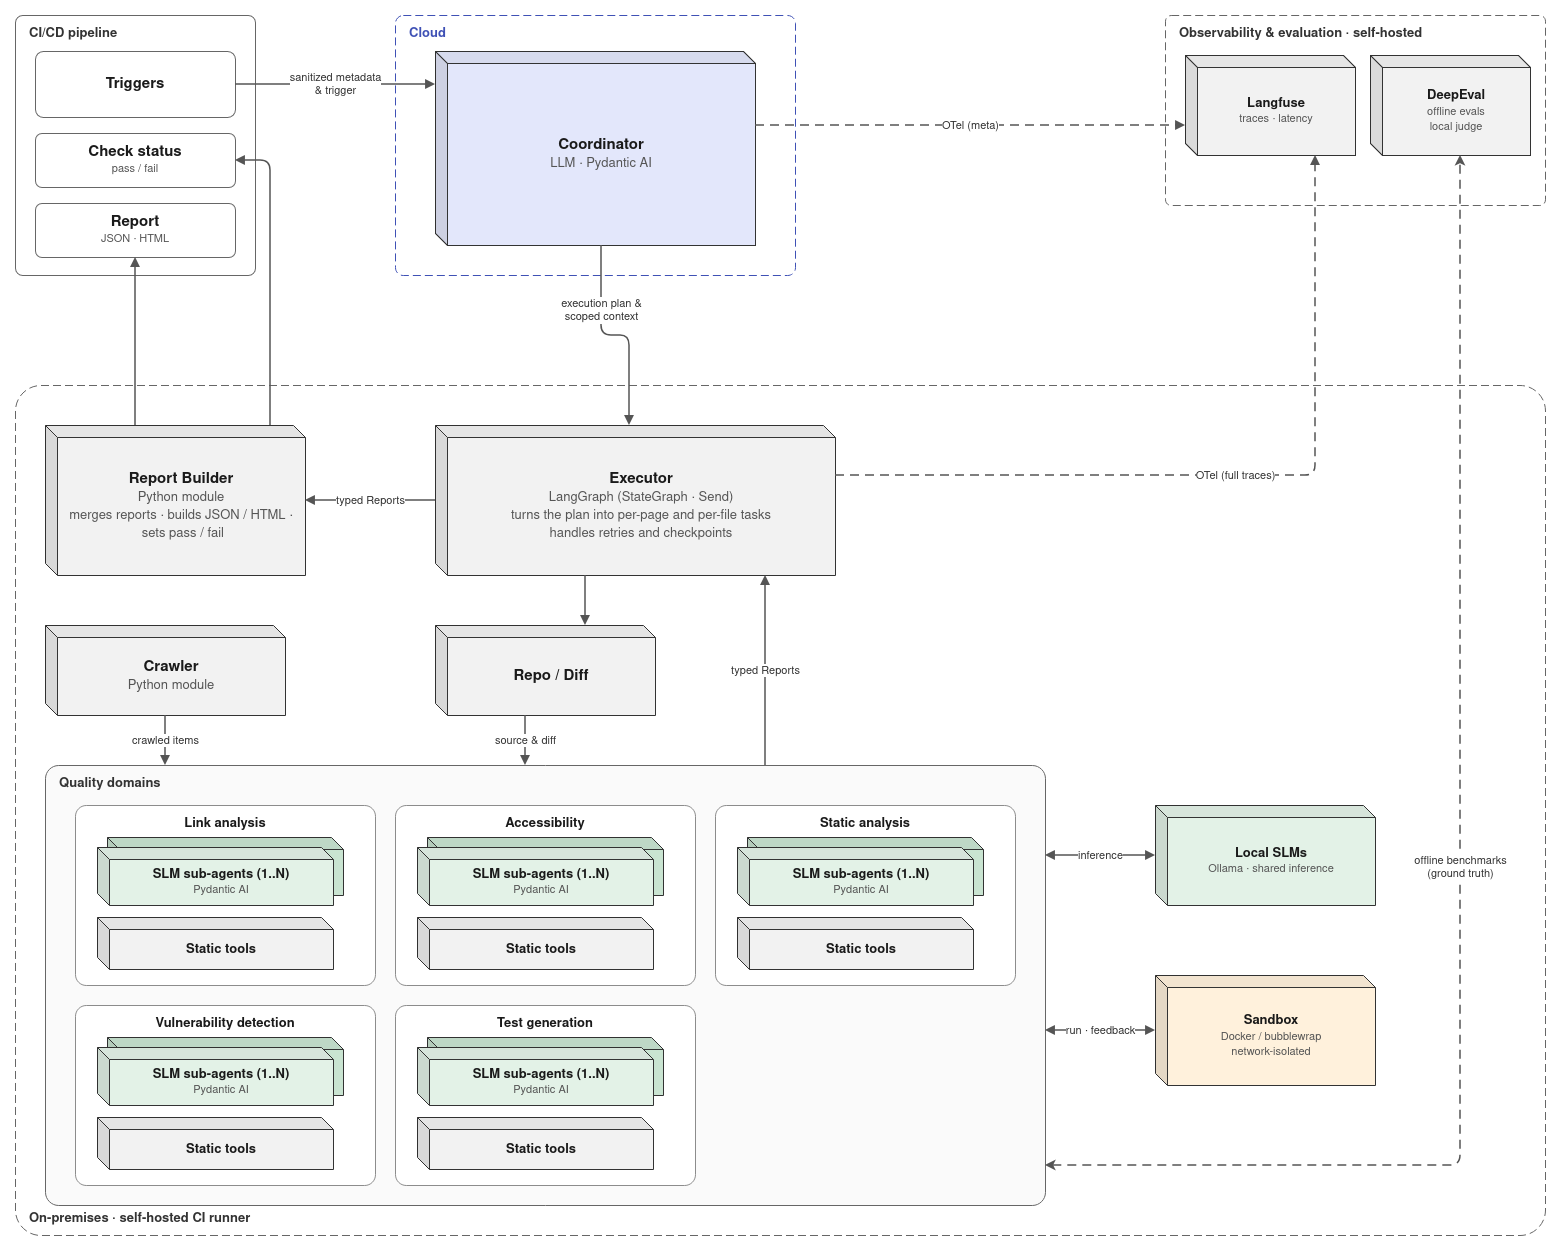

The diagram above was exported from draw.io. Its source (the exported page's mxGraphModel, read from the mxfile embedded in the PNG):
<mxGraphModel dx="1880" dy="980" grid="1" gridSize="10" guides="1" tooltips="1" connect="1" arrows="1" fold="1" page="1" pageScale="1" pageWidth="1600" pageHeight="1290" math="0" shadow="0">
  <root>
    <mxCell id="0" />
    <mxCell id="1" parent="0" />
    <mxCell id="ci" parent="1" style="rounded=1;whiteSpace=wrap;html=1;arcSize=3;fillColor=#FFFFFF;strokeColor=#666666;container=1;collapsible=0;verticalAlign=top;align=left;spacingLeft=12;spacingTop=4;spacingBottom=6;fontStyle=1;fontSize=13;fontColor=#333333;" value="CI/CD pipeline" vertex="1">
      <mxGeometry height="260" width="240" x="30" y="40" as="geometry" />
    </mxCell>
    <mxCell id="triggers" parent="ci" style="rounded=1;whiteSpace=wrap;html=1;arcSize=12;fillColor=#FFFFFF;strokeColor=#666666;fontSize=12;fontColor=#1A1A1A;" value="&lt;b&gt;&lt;font style=&quot;font-size: 15px;&quot;&gt;Triggers&lt;/font&gt;&lt;/b&gt;" vertex="1">
      <mxGeometry height="66" width="200" x="20" y="36" as="geometry" />
    </mxCell>
    <mxCell id="status" parent="ci" style="rounded=1;whiteSpace=wrap;html=1;arcSize=12;fillColor=#FFFFFF;strokeColor=#666666;fontSize=12;fontColor=#1A1A1A;" value="&lt;font style=&quot;font-size: 15px;&quot;&gt;&lt;b&gt;Check status&lt;/b&gt;&lt;/font&gt;&lt;br&gt;&lt;font style=&quot;font-size: 11px;&quot; color=&quot;#555555&quot;&gt;pass / fail&lt;/font&gt;" vertex="1">
      <mxGeometry height="54" width="200" x="20" y="118" as="geometry" />
    </mxCell>
    <mxCell id="report" parent="ci" style="rounded=1;whiteSpace=wrap;html=1;arcSize=12;fillColor=#FFFFFF;strokeColor=#666666;fontSize=12;fontColor=#1A1A1A;" value="&lt;b&gt;&lt;font style=&quot;font-size: 15px;&quot;&gt;Report&lt;/font&gt;&lt;/b&gt;&lt;br&gt;&lt;font style=&quot;font-size: 11px;&quot; color=&quot;#555555&quot;&gt;JSON · HTML&lt;/font&gt;" vertex="1">
      <mxGeometry height="54" width="200" x="20" y="188" as="geometry" />
    </mxCell>
    <mxCell id="cloud" parent="1" style="rounded=1;whiteSpace=wrap;html=1;arcSize=3;fillColor=#FFFFFF;strokeColor=#3F51B5;dashed=1;dashPattern=8 4;container=1;collapsible=0;verticalAlign=top;align=left;spacingLeft=12;spacingTop=4;spacingBottom=6;fontStyle=1;fontSize=13;fontColor=#3F51B5;" value="Cloud" vertex="1">
      <mxGeometry height="260" width="400" x="410" y="40" as="geometry" />
    </mxCell>
    <mxCell id="coord" parent="cloud" style="shape=cube;whiteSpace=wrap;html=1;boundedLbl=1;backgroundOutline=1;darkOpacity=0.05;darkOpacity2=0.1;size=12;fillColor=#E3E7FB;strokeColor=#333333;fontSize=15;fontColor=#1A1A1A;" value="&lt;b&gt;Coordinator&lt;/b&gt;&lt;br&gt;&lt;font style=&quot;font-size: 13px;&quot; color=&quot;#555555&quot;&gt;LLM · Pydantic AI&lt;/font&gt;" vertex="1">
      <mxGeometry height="194" width="320" x="40" y="36" as="geometry" />
    </mxCell>
    <mxCell id="obs" parent="1" style="rounded=1;whiteSpace=wrap;html=1;arcSize=3;fillColor=#FFFFFF;strokeColor=#666666;dashed=1;dashPattern=8 4;container=1;collapsible=0;verticalAlign=top;align=left;spacingLeft=12;spacingTop=4;spacingBottom=6;fontStyle=1;fontSize=13;fontColor=#333333;" value="Observability &amp;amp; evaluation · self-hosted" vertex="1">
      <mxGeometry height="190" width="380" x="1180" y="40" as="geometry" />
    </mxCell>
    <mxCell id="langfuse" parent="obs" style="shape=cube;whiteSpace=wrap;html=1;boundedLbl=1;backgroundOutline=1;darkOpacity=0.05;darkOpacity2=0.1;size=12;fillColor=#F2F2F2;strokeColor=#333333;fontSize=13;fontColor=#1A1A1A;" value="&lt;b&gt;Langfuse&lt;/b&gt;&lt;br&gt;&lt;font style=&quot;font-size: 11px;&quot; color=&quot;#555555&quot;&gt;traces · latency&lt;/font&gt;" vertex="1">
      <mxGeometry height="100" width="170" x="20" y="40" as="geometry" />
    </mxCell>
    <mxCell id="deepeval" parent="obs" style="shape=cube;whiteSpace=wrap;html=1;boundedLbl=1;backgroundOutline=1;darkOpacity=0.05;darkOpacity2=0.1;size=12;fillColor=#F2F2F2;strokeColor=#333333;fontSize=13;fontColor=#1A1A1A;" value="&lt;b&gt;DeepEval&lt;/b&gt;&lt;br&gt;&lt;font style=&quot;font-size: 11px;&quot; color=&quot;#555555&quot;&gt;offline evals&lt;br&gt;local judge&lt;/font&gt;" vertex="1">
      <mxGeometry height="100" width="160" x="205" y="40" as="geometry" />
    </mxCell>
    <mxCell id="runner" parent="1" style="rounded=1;whiteSpace=wrap;html=1;arcSize=3;fillColor=#FFFFFF;strokeColor=#666666;dashed=1;dashPattern=8 4;container=1;collapsible=0;verticalAlign=bottom;align=left;spacingLeft=12;spacingTop=4;spacingBottom=6;fontStyle=1;fontSize=13;fontColor=#333333;" value="On-premises · self-hosted CI runner" vertex="1">
      <mxGeometry height="850" width="1530" x="30" y="410" as="geometry" />
    </mxCell>
    <mxCell id="builder" parent="runner" style="shape=cube;whiteSpace=wrap;html=1;boundedLbl=1;backgroundOutline=1;darkOpacity=0.05;darkOpacity2=0.1;size=12;fillColor=#F2F2F2;strokeColor=#333333;fontSize=15;fontColor=#1A1A1A;" value="&lt;b&gt;Report Builder&lt;/b&gt;&lt;br&gt;&lt;font style=&quot;font-size: 13px;&quot; color=&quot;#555555&quot;&gt;Python module&lt;br&gt;&lt;/font&gt;&lt;div&gt;&lt;font style=&quot;font-size: 13px;&quot; color=&quot;#555555&quot;&gt;merges reports&amp;nbsp;&lt;/font&gt;&lt;font style=&quot;font-size: 13px;&quot; color=&quot;#555555&quot;&gt;·&amp;nbsp;&lt;/font&gt;&lt;font style=&quot;font-size: 13px;&quot; color=&quot;#555555&quot;&gt;builds JSON / HTML ·&lt;/font&gt;&lt;/div&gt;&lt;div&gt;&lt;font style=&quot;font-size: 13px;&quot; color=&quot;#555555&quot;&gt;&amp;nbsp;sets pass / fail&lt;/font&gt;&lt;/div&gt;" vertex="1">
      <mxGeometry height="150" width="260" x="30" y="40" as="geometry" />
    </mxCell>
    <mxCell id="executor" parent="runner" style="shape=cube;whiteSpace=wrap;html=1;boundedLbl=1;backgroundOutline=1;darkOpacity=0.05;darkOpacity2=0.1;size=12;fillColor=#F2F2F2;strokeColor=#333333;fontSize=15;fontColor=#1A1A1A;" value="&lt;b&gt;Executor&lt;/b&gt;&lt;br&gt;&lt;font style=&quot;font-size: 13px;&quot; color=&quot;#555555&quot;&gt;LangGraph (StateGraph · Send)&lt;br&gt;turns the plan into per-page and per-file tasks&lt;br&gt;handles retries and checkpoints&lt;/font&gt;" vertex="1">
      <mxGeometry height="150" width="400" x="420" y="40" as="geometry" />
    </mxCell>
    <mxCell id="crawler" parent="runner" style="shape=cube;whiteSpace=wrap;html=1;boundedLbl=1;backgroundOutline=1;darkOpacity=0.05;darkOpacity2=0.1;size=12;fillColor=#F2F2F2;strokeColor=#333333;fontSize=15;fontColor=#1A1A1A;" value="&lt;b&gt;Crawler&lt;/b&gt;&lt;br&gt;&lt;font style=&quot;font-size: 13px;&quot; color=&quot;#555555&quot;&gt;Python module&lt;/font&gt;" vertex="1">
      <mxGeometry height="90" width="240" x="30" y="240" as="geometry" />
    </mxCell>
    <mxCell id="repo" parent="runner" style="shape=cube;whiteSpace=wrap;html=1;boundedLbl=1;backgroundOutline=1;darkOpacity=0.05;darkOpacity2=0.1;size=12;fillColor=#F2F2F2;strokeColor=#333333;fontSize=15;fontColor=#1A1A1A;" value="&lt;b&gt;Repo / Diff&lt;/b&gt;" vertex="1">
      <mxGeometry height="90" width="220" x="420" y="240" as="geometry" />
    </mxCell>
    <mxCell id="slms" parent="runner" style="shape=cube;whiteSpace=wrap;html=1;boundedLbl=1;backgroundOutline=1;darkOpacity=0.05;darkOpacity2=0.1;size=12;fillColor=#E3F2E7;strokeColor=#333333;fontSize=13;fontColor=#1A1A1A;" value="&lt;b&gt;Local SLMs&lt;/b&gt;&lt;br&gt;&lt;font style=&quot;font-size: 11px;&quot; color=&quot;#555555&quot;&gt;Ollama · shared inference&lt;/font&gt;" vertex="1">
      <mxGeometry height="100" width="220" x="1140" y="420" as="geometry" />
    </mxCell>
    <mxCell id="sandbox" parent="runner" style="shape=cube;whiteSpace=wrap;html=1;boundedLbl=1;backgroundOutline=1;darkOpacity=0.05;darkOpacity2=0.1;size=12;fillColor=#FFF1DC;strokeColor=#333333;fontSize=13;fontColor=#1A1A1A;" value="&lt;b&gt;Sandbox&lt;/b&gt;&lt;br&gt;&lt;font style=&quot;font-size: 11px;&quot; color=&quot;#555555&quot;&gt;Docker / bubblewrap&lt;br&gt;network-isolated&lt;/font&gt;" vertex="1">
      <mxGeometry height="110" width="220" x="1140" y="590" as="geometry" />
    </mxCell>
    <mxCell id="domains" parent="runner" style="rounded=1;whiteSpace=wrap;html=1;arcSize=3;fillColor=#FAFAFA;strokeColor=#666666;container=1;collapsible=0;verticalAlign=top;align=left;spacingLeft=12;spacingTop=4;spacingBottom=6;fontStyle=1;fontSize=13;fontColor=#333333;" value="Quality domains" vertex="1">
      <mxGeometry height="440" width="1000" x="30" y="380" as="geometry" />
    </mxCell>
    <mxCell id="d0" parent="domains" style="rounded=1;whiteSpace=wrap;html=1;arcSize=6;fillColor=#FFFFFF;strokeColor=#8C8C8C;container=1;collapsible=0;verticalAlign=top;fontStyle=1;fontSize=13;spacingTop=4;fontColor=#1A1A1A;" value="Link analysis" vertex="1">
      <mxGeometry height="180" width="300" x="30" y="40" as="geometry" />
    </mxCell>
    <mxCell id="d0w2" parent="d0" style="shape=cube;whiteSpace=wrap;html=1;boundedLbl=1;backgroundOutline=1;darkOpacity=0.05;darkOpacity2=0.1;size=12;fillColor=#C9E4D1;strokeColor=#333333;fontSize=13;fontColor=#1A1A1A;" value="" vertex="1">
      <mxGeometry height="58" width="236" x="32" y="32" as="geometry" />
    </mxCell>
    <mxCell id="d0w1" parent="d0" style="shape=cube;whiteSpace=wrap;html=1;boundedLbl=1;backgroundOutline=1;darkOpacity=0.05;darkOpacity2=0.1;size=12;fillColor=#E3F2E7;strokeColor=#333333;fontSize=13;fontColor=#1A1A1A;" value="&lt;b&gt;SLM sub-agents (1..N)&lt;/b&gt;&lt;br&gt;&lt;font style=&quot;font-size: 11px;&quot; color=&quot;#555555&quot;&gt;Pydantic AI&lt;/font&gt;" vertex="1">
      <mxGeometry height="58" width="236" x="22" y="42" as="geometry" />
    </mxCell>
    <mxCell id="d0t" parent="d0" style="shape=cube;whiteSpace=wrap;html=1;boundedLbl=1;backgroundOutline=1;darkOpacity=0.05;darkOpacity2=0.1;size=12;fillColor=#F2F2F2;strokeColor=#333333;fontSize=13;fontColor=#1A1A1A;" value="&lt;b&gt;Static tools&lt;/b&gt;" vertex="1">
      <mxGeometry height="52" width="236" x="22" y="112" as="geometry" />
    </mxCell>
    <mxCell id="d1" parent="domains" style="rounded=1;whiteSpace=wrap;html=1;arcSize=6;fillColor=#FFFFFF;strokeColor=#8C8C8C;container=1;collapsible=0;verticalAlign=top;fontStyle=1;fontSize=13;spacingTop=4;fontColor=#1A1A1A;" value="Accessibility" vertex="1">
      <mxGeometry height="180" width="300" x="350" y="40" as="geometry" />
    </mxCell>
    <mxCell id="d1w2" parent="d1" style="shape=cube;whiteSpace=wrap;html=1;boundedLbl=1;backgroundOutline=1;darkOpacity=0.05;darkOpacity2=0.1;size=12;fillColor=#C9E4D1;strokeColor=#333333;fontSize=13;fontColor=#1A1A1A;" value="" vertex="1">
      <mxGeometry height="58" width="236" x="32" y="32" as="geometry" />
    </mxCell>
    <mxCell id="d1w1" parent="d1" style="shape=cube;whiteSpace=wrap;html=1;boundedLbl=1;backgroundOutline=1;darkOpacity=0.05;darkOpacity2=0.1;size=12;fillColor=#E3F2E7;strokeColor=#333333;fontSize=13;fontColor=#1A1A1A;" value="&lt;b&gt;SLM sub-agents (1..N)&lt;/b&gt;&lt;br&gt;&lt;font style=&quot;font-size: 11px;&quot; color=&quot;#555555&quot;&gt;Pydantic AI&lt;/font&gt;" vertex="1">
      <mxGeometry height="58" width="236" x="22" y="42" as="geometry" />
    </mxCell>
    <mxCell id="d1t" parent="d1" style="shape=cube;whiteSpace=wrap;html=1;boundedLbl=1;backgroundOutline=1;darkOpacity=0.05;darkOpacity2=0.1;size=12;fillColor=#F2F2F2;strokeColor=#333333;fontSize=13;fontColor=#1A1A1A;" value="&lt;b&gt;Static tools&lt;/b&gt;" vertex="1">
      <mxGeometry height="52" width="236" x="22" y="112" as="geometry" />
    </mxCell>
    <mxCell id="d2" parent="domains" style="rounded=1;whiteSpace=wrap;html=1;arcSize=6;fillColor=#FFFFFF;strokeColor=#8C8C8C;container=1;collapsible=0;verticalAlign=top;fontStyle=1;fontSize=13;spacingTop=4;fontColor=#1A1A1A;" value="Static analysis" vertex="1">
      <mxGeometry height="180" width="300" x="670" y="40" as="geometry" />
    </mxCell>
    <mxCell id="d2w2" parent="d2" style="shape=cube;whiteSpace=wrap;html=1;boundedLbl=1;backgroundOutline=1;darkOpacity=0.05;darkOpacity2=0.1;size=12;fillColor=#C9E4D1;strokeColor=#333333;fontSize=13;fontColor=#1A1A1A;" value="" vertex="1">
      <mxGeometry height="58" width="236" x="32" y="32" as="geometry" />
    </mxCell>
    <mxCell id="d2w1" parent="d2" style="shape=cube;whiteSpace=wrap;html=1;boundedLbl=1;backgroundOutline=1;darkOpacity=0.05;darkOpacity2=0.1;size=12;fillColor=#E3F2E7;strokeColor=#333333;fontSize=13;fontColor=#1A1A1A;" value="&lt;b&gt;SLM sub-agents (1..N)&lt;/b&gt;&lt;br&gt;&lt;font style=&quot;font-size: 11px;&quot; color=&quot;#555555&quot;&gt;Pydantic AI&lt;/font&gt;" vertex="1">
      <mxGeometry height="58" width="236" x="22" y="42" as="geometry" />
    </mxCell>
    <mxCell id="d2t" parent="d2" style="shape=cube;whiteSpace=wrap;html=1;boundedLbl=1;backgroundOutline=1;darkOpacity=0.05;darkOpacity2=0.1;size=12;fillColor=#F2F2F2;strokeColor=#333333;fontSize=13;fontColor=#1A1A1A;" value="&lt;b&gt;Static tools&lt;/b&gt;" vertex="1">
      <mxGeometry height="52" width="236" x="22" y="112" as="geometry" />
    </mxCell>
    <mxCell id="d3" parent="domains" style="rounded=1;whiteSpace=wrap;html=1;arcSize=6;fillColor=#FFFFFF;strokeColor=#8C8C8C;container=1;collapsible=0;verticalAlign=top;fontStyle=1;fontSize=13;spacingTop=4;fontColor=#1A1A1A;" value="Vulnerability detection" vertex="1">
      <mxGeometry height="180" width="300" x="30" y="240" as="geometry" />
    </mxCell>
    <mxCell id="d3w2" parent="d3" style="shape=cube;whiteSpace=wrap;html=1;boundedLbl=1;backgroundOutline=1;darkOpacity=0.05;darkOpacity2=0.1;size=12;fillColor=#C9E4D1;strokeColor=#333333;fontSize=13;fontColor=#1A1A1A;" value="" vertex="1">
      <mxGeometry height="58" width="236" x="32" y="32" as="geometry" />
    </mxCell>
    <mxCell id="d3w1" parent="d3" style="shape=cube;whiteSpace=wrap;html=1;boundedLbl=1;backgroundOutline=1;darkOpacity=0.05;darkOpacity2=0.1;size=12;fillColor=#E3F2E7;strokeColor=#333333;fontSize=13;fontColor=#1A1A1A;" value="&lt;b&gt;SLM sub-agents (1..N)&lt;/b&gt;&lt;br&gt;&lt;font style=&quot;font-size: 11px;&quot; color=&quot;#555555&quot;&gt;Pydantic AI&lt;/font&gt;" vertex="1">
      <mxGeometry height="58" width="236" x="22" y="42" as="geometry" />
    </mxCell>
    <mxCell id="d3t" parent="d3" style="shape=cube;whiteSpace=wrap;html=1;boundedLbl=1;backgroundOutline=1;darkOpacity=0.05;darkOpacity2=0.1;size=12;fillColor=#F2F2F2;strokeColor=#333333;fontSize=13;fontColor=#1A1A1A;" value="&lt;b&gt;Static tools&lt;/b&gt;" vertex="1">
      <mxGeometry height="52" width="236" x="22" y="112" as="geometry" />
    </mxCell>
    <mxCell id="d4" parent="domains" style="rounded=1;whiteSpace=wrap;html=1;arcSize=6;fillColor=#FFFFFF;strokeColor=#8C8C8C;container=1;collapsible=0;verticalAlign=top;fontStyle=1;fontSize=13;spacingTop=4;fontColor=#1A1A1A;" value="Test generation" vertex="1">
      <mxGeometry height="180" width="300" x="350" y="240" as="geometry" />
    </mxCell>
    <mxCell id="d4w2" parent="d4" style="shape=cube;whiteSpace=wrap;html=1;boundedLbl=1;backgroundOutline=1;darkOpacity=0.05;darkOpacity2=0.1;size=12;fillColor=#C9E4D1;strokeColor=#333333;fontSize=13;fontColor=#1A1A1A;" value="" vertex="1">
      <mxGeometry height="58" width="236" x="32" y="32" as="geometry" />
    </mxCell>
    <mxCell id="d4w1" parent="d4" style="shape=cube;whiteSpace=wrap;html=1;boundedLbl=1;backgroundOutline=1;darkOpacity=0.05;darkOpacity2=0.1;size=12;fillColor=#E3F2E7;strokeColor=#333333;fontSize=13;fontColor=#1A1A1A;" value="&lt;b&gt;SLM sub-agents (1..N)&lt;/b&gt;&lt;br&gt;&lt;font style=&quot;font-size: 11px;&quot; color=&quot;#555555&quot;&gt;Pydantic AI&lt;/font&gt;" vertex="1">
      <mxGeometry height="58" width="236" x="22" y="42" as="geometry" />
    </mxCell>
    <mxCell id="d4t" parent="d4" style="shape=cube;whiteSpace=wrap;html=1;boundedLbl=1;backgroundOutline=1;darkOpacity=0.05;darkOpacity2=0.1;size=12;fillColor=#F2F2F2;strokeColor=#333333;fontSize=13;fontColor=#1A1A1A;" value="&lt;b&gt;Static tools&lt;/b&gt;" vertex="1">
      <mxGeometry height="52" width="236" x="22" y="112" as="geometry" />
    </mxCell>
    <mxCell id="e0" edge="1" parent="1" source="triggers" style="edgeStyle=orthogonalEdgeStyle;rounded=1;html=1;strokeColor=#555555;strokeWidth=1.5;endArrow=block;endFill=1;fontSize=11;fontColor=#333333;labelBackgroundColor=#FFFFFF;exitX=1.0000;exitY=0.5000;exitDx=0;exitDy=0;entryX=0.0000;entryY=0.1701;entryDx=0;entryDy=0;" target="coord" value="sanitized metadata&lt;br&gt;&amp;amp; trigger">
      <mxGeometry relative="1" as="geometry" />
    </mxCell>
    <mxCell id="e1" edge="1" parent="1" source="coord" style="edgeStyle=orthogonalEdgeStyle;rounded=1;html=1;strokeColor=#555555;strokeWidth=1.5;endArrow=block;endFill=1;fontSize=11;fontColor=#333333;labelBackgroundColor=#FFFFFF;exitX=1.0000;exitY=0.3814;exitDx=0;exitDy=0;entryX=0.0000;entryY=0.7000;entryDx=0;entryDy=0;dashed=1;dashPattern=6 4;" target="langfuse" value="OTel (meta)">
      <mxGeometry relative="1" as="geometry" />
    </mxCell>
    <mxCell id="e2" edge="1" parent="1" source="coord" style="edgeStyle=orthogonalEdgeStyle;rounded=1;html=1;strokeColor=#555555;strokeWidth=1.5;endArrow=block;endFill=1;fontSize=11;fontColor=#333333;labelBackgroundColor=#FFFFFF;exitX=0.5;exitY=1;exitDx=6;exitDy=0;entryX=0.5;entryY=0;entryDx=-6;entryDy=0;exitPerimeter=0;entryPerimeter=0;" target="executor" value="execution plan &amp;amp;&lt;br&gt;scoped context">
      <mxGeometry relative="1" x="-0.375" as="geometry" />
    </mxCell>
    <mxCell id="e4" edge="1" parent="1" source="executor" style="edgeStyle=orthogonalEdgeStyle;rounded=1;html=1;strokeColor=#555555;strokeWidth=1.5;endArrow=block;endFill=1;fontSize=11;fontColor=#333333;labelBackgroundColor=#FFFFFF;exitX=0.0000;exitY=0.5000;exitDx=0;exitDy=0;entryX=1.0000;entryY=0.5000;entryDx=0;entryDy=0;" target="builder" value="typed Reports">
      <mxGeometry relative="1" as="geometry" />
    </mxCell>
    <mxCell id="e5" edge="1" parent="1" source="builder" style="edgeStyle=orthogonalEdgeStyle;rounded=1;html=1;strokeColor=#555555;strokeWidth=1.5;endArrow=block;endFill=1;fontSize=11;fontColor=#333333;labelBackgroundColor=#FFFFFF;exitX=0.3462;exitY=0.0000;exitDx=0;exitDy=0;entryX=0.5000;entryY=1.0000;entryDx=0;entryDy=0;" target="report" value="">
      <mxGeometry relative="1" as="geometry" />
    </mxCell>
    <mxCell id="e6" edge="1" parent="1" source="builder" style="edgeStyle=orthogonalEdgeStyle;rounded=1;html=1;strokeColor=#555555;strokeWidth=1.5;endArrow=block;endFill=1;fontSize=11;fontColor=#333333;labelBackgroundColor=#FFFFFF;exitX=0.8654;exitY=0.0000;exitDx=0;exitDy=0;entryX=1.0000;entryY=0.5000;entryDx=0;entryDy=0;" target="status" value="">
      <mxGeometry relative="1" as="geometry" />
    </mxCell>
    <mxCell id="e7" edge="1" parent="1" source="executor" style="edgeStyle=orthogonalEdgeStyle;rounded=1;html=1;strokeColor=#555555;strokeWidth=1.5;endArrow=block;endFill=1;fontSize=11;fontColor=#333333;labelBackgroundColor=#FFFFFF;exitX=0.3750;exitY=1.0000;exitDx=0;exitDy=0;entryX=0.6818;entryY=0.0000;entryDx=0;entryDy=0;" target="repo" value="">
      <mxGeometry relative="1" as="geometry" />
    </mxCell>
    <mxCell id="e8" edge="1" parent="1" source="crawler" style="edgeStyle=orthogonalEdgeStyle;rounded=1;html=1;strokeColor=#555555;strokeWidth=1.5;endArrow=block;endFill=1;fontSize=11;fontColor=#333333;labelBackgroundColor=#FFFFFF;exitX=0.5000;exitY=1.0000;exitDx=0;exitDy=0;entryX=0.1200;entryY=0.0000;entryDx=0;entryDy=0;" target="domains" value="crawled items">
      <mxGeometry relative="1" as="geometry" />
    </mxCell>
    <mxCell id="e9" edge="1" parent="1" source="repo" style="edgeStyle=orthogonalEdgeStyle;rounded=1;html=1;strokeColor=#555555;strokeWidth=1.5;endArrow=block;endFill=1;fontSize=11;fontColor=#333333;labelBackgroundColor=#FFFFFF;exitX=0.4091;exitY=1.0000;exitDx=0;exitDy=0;entryX=0.4800;entryY=0.0000;entryDx=0;entryDy=0;" target="domains" value="source &amp;amp; diff">
      <mxGeometry relative="1" as="geometry" />
    </mxCell>
    <mxCell id="e10" edge="1" parent="1" source="domains" style="edgeStyle=orthogonalEdgeStyle;rounded=1;html=1;strokeColor=#555555;strokeWidth=1.5;endArrow=block;endFill=1;fontSize=11;fontColor=#333333;labelBackgroundColor=#FFFFFF;exitX=0.7200;exitY=0.0000;exitDx=0;exitDy=0;entryX=0.8250;entryY=1.0000;entryDx=0;entryDy=0;" target="executor" value="typed Reports">
      <mxGeometry relative="1" as="geometry" />
    </mxCell>
    <mxCell id="e11" edge="1" parent="1" source="domains" style="edgeStyle=orthogonalEdgeStyle;rounded=1;html=1;strokeColor=#555555;strokeWidth=1.5;endArrow=block;endFill=1;fontSize=11;fontColor=#333333;labelBackgroundColor=#FFFFFF;exitX=1.0000;exitY=0.2045;exitDx=0;exitDy=0;entryX=0.0000;entryY=0.5000;entryDx=0;entryDy=0;startArrow=block;startFill=1;" target="slms" value="inference">
      <mxGeometry relative="1" as="geometry" />
    </mxCell>
    <mxCell id="e12" edge="1" parent="1" source="domains" style="edgeStyle=orthogonalEdgeStyle;rounded=1;html=1;strokeColor=#555555;strokeWidth=1.5;endArrow=block;endFill=1;fontSize=11;fontColor=#333333;labelBackgroundColor=#FFFFFF;exitX=1.0000;exitY=0.6023;exitDx=0;exitDy=0;entryX=0.0000;entryY=0.5000;entryDx=0;entryDy=0;startArrow=block;startFill=1;" target="sandbox" value="run · feedback">
      <mxGeometry relative="1" as="geometry" />
    </mxCell>
    <mxCell id="e13" edge="1" parent="1" source="executor" style="edgeStyle=orthogonalEdgeStyle;rounded=1;html=1;strokeColor=#555555;strokeWidth=1.5;endArrow=block;endFill=1;fontSize=11;fontColor=#333333;labelBackgroundColor=#FFFFFF;exitX=1.0000;exitY=0.3333;exitDx=0;exitDy=0;entryX=0.7647;entryY=1.0000;entryDx=0;entryDy=0;dashed=1;dashPattern=6 4;" target="langfuse" value="OTel (full traces)">
      <mxGeometry relative="1" as="geometry" />
    </mxCell>
    <mxCell id="e14" edge="1" parent="1" source="domains" style="edgeStyle=orthogonalEdgeStyle;rounded=1;html=1;strokeColor=#555555;strokeWidth=1.5;endArrow=classic;endFill=1;fontSize=11;fontColor=#333333;labelBackgroundColor=#FFFFFF;exitX=1.0000;exitY=0.9091;exitDx=0;exitDy=0;entryX=0.5625;entryY=1.0000;entryDx=0;entryDy=0;dashed=1;dashPattern=6 4;startArrow=classic;" target="deepeval" value="offline benchmarks&lt;br&gt;(ground truth)">
      <mxGeometry relative="1" as="geometry" />
    </mxCell>
  </root>
</mxGraphModel>